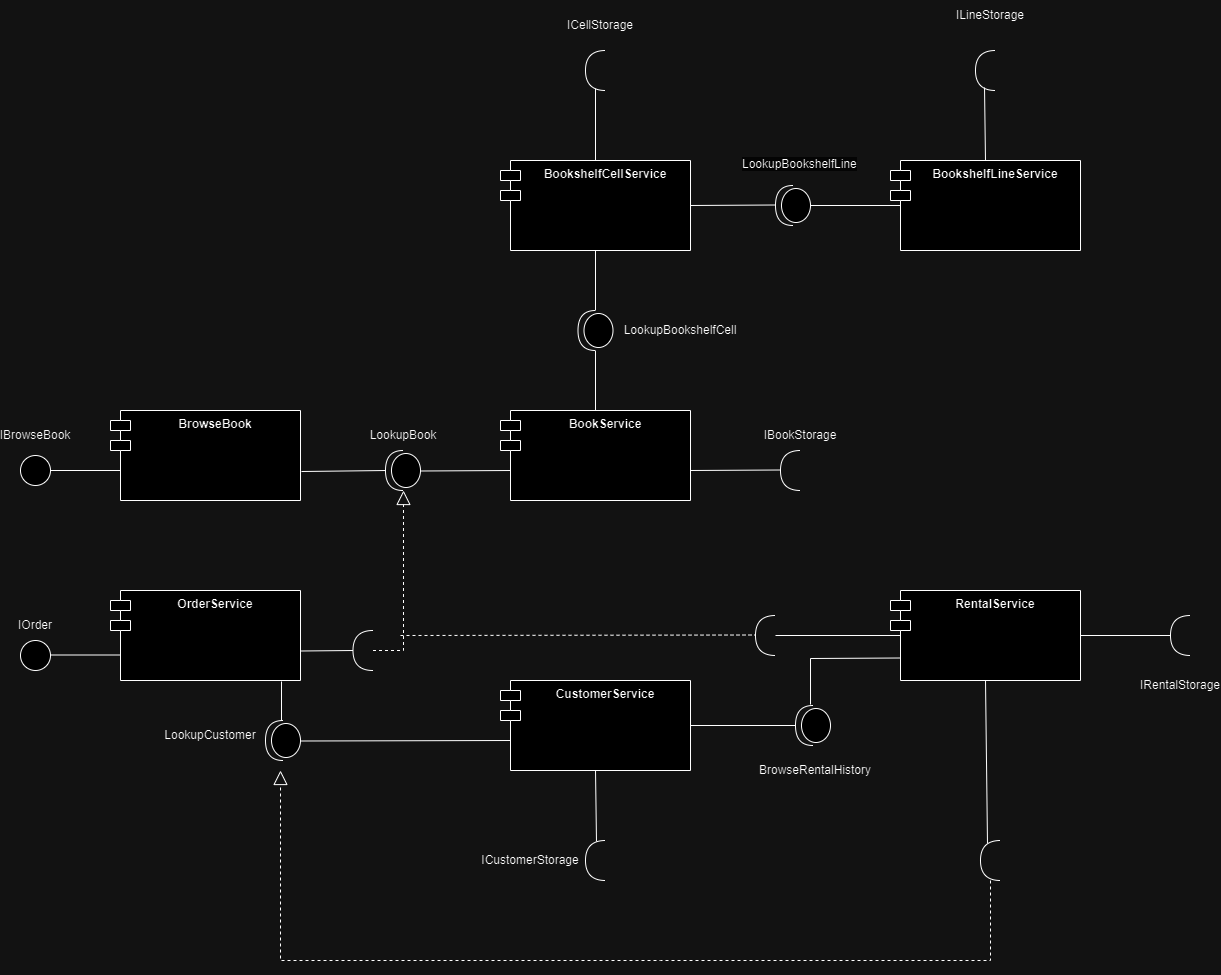

The diagram above was exported from draw.io. Its source (the exported page's mxGraphModel, read from the mxfile embedded in the PNG):
<mxGraphModel dx="1434" dy="1846" grid="1" gridSize="10" guides="1" tooltips="1" connect="1" arrows="1" fold="1" page="1" pageScale="1" pageWidth="850" pageHeight="1100" math="0" shadow="0">
  <root>
    <mxCell id="0" />
    <mxCell id="1" parent="0" />
    <mxCell id="2fCeum4zMVBSbH2ccZ_K-4" value="&lt;b&gt;BrowseBook&lt;/b&gt;" style="shape=module;align=left;spacingLeft=20;align=center;verticalAlign=top;whiteSpace=wrap;html=1;" vertex="1" parent="1">
      <mxGeometry x="150" y="80" width="190" height="90" as="geometry" />
    </mxCell>
    <mxCell id="2fCeum4zMVBSbH2ccZ_K-5" value="" style="ellipse;whiteSpace=wrap;html=1;aspect=fixed;" vertex="1" parent="1">
      <mxGeometry x="60" y="125" width="30" height="30" as="geometry" />
    </mxCell>
    <mxCell id="2fCeum4zMVBSbH2ccZ_K-7" value="" style="endArrow=none;html=1;rounded=0;exitX=1;exitY=0.5;exitDx=0;exitDy=0;" edge="1" parent="1" source="2fCeum4zMVBSbH2ccZ_K-5">
      <mxGeometry width="50" height="50" relative="1" as="geometry">
        <mxPoint x="400" y="210" as="sourcePoint" />
        <mxPoint x="160" y="140" as="targetPoint" />
      </mxGeometry>
    </mxCell>
    <mxCell id="2fCeum4zMVBSbH2ccZ_K-8" value="IBrowseBook" style="text;html=1;align=center;verticalAlign=middle;whiteSpace=wrap;rounded=0;" vertex="1" parent="1">
      <mxGeometry x="45" y="90" width="60" height="30" as="geometry" />
    </mxCell>
    <mxCell id="2fCeum4zMVBSbH2ccZ_K-9" value="" style="shape=providedRequiredInterface;html=1;verticalLabelPosition=bottom;sketch=0;rotation=-180;" vertex="1" parent="1">
      <mxGeometry x="425" y="120" width="35" height="40" as="geometry" />
    </mxCell>
    <mxCell id="2fCeum4zMVBSbH2ccZ_K-10" value="" style="endArrow=none;html=1;rounded=0;entryX=1;entryY=0.5;entryDx=0;entryDy=0;entryPerimeter=0;exitX=1.005;exitY=0.678;exitDx=0;exitDy=0;exitPerimeter=0;" edge="1" parent="1" source="2fCeum4zMVBSbH2ccZ_K-4" target="2fCeum4zMVBSbH2ccZ_K-9">
      <mxGeometry width="50" height="50" relative="1" as="geometry">
        <mxPoint x="370" y="160" as="sourcePoint" />
        <mxPoint x="410" y="154.5" as="targetPoint" />
      </mxGeometry>
    </mxCell>
    <mxCell id="2fCeum4zMVBSbH2ccZ_K-11" value="LookupBook" style="text;html=1;align=center;verticalAlign=middle;whiteSpace=wrap;rounded=0;" vertex="1" parent="1">
      <mxGeometry x="412.5" y="90" width="60" height="30" as="geometry" />
    </mxCell>
    <mxCell id="2fCeum4zMVBSbH2ccZ_K-12" value="&lt;b&gt;BookService&lt;/b&gt;" style="shape=module;align=left;spacingLeft=20;align=center;verticalAlign=top;whiteSpace=wrap;html=1;" vertex="1" parent="1">
      <mxGeometry x="540" y="80" width="190" height="90" as="geometry" />
    </mxCell>
    <mxCell id="2fCeum4zMVBSbH2ccZ_K-13" value="" style="endArrow=none;html=1;rounded=0;exitX=1.005;exitY=0.678;exitDx=0;exitDy=0;exitPerimeter=0;" edge="1" parent="1">
      <mxGeometry width="50" height="50" relative="1" as="geometry">
        <mxPoint x="460" y="140.5" as="sourcePoint" />
        <mxPoint x="550" y="140" as="targetPoint" />
      </mxGeometry>
    </mxCell>
    <mxCell id="2fCeum4zMVBSbH2ccZ_K-14" value="" style="endArrow=none;html=1;rounded=0;exitX=1.005;exitY=0.678;exitDx=0;exitDy=0;exitPerimeter=0;" edge="1" parent="1">
      <mxGeometry width="50" height="50" relative="1" as="geometry">
        <mxPoint x="730" y="140" as="sourcePoint" />
        <mxPoint x="820" y="139.5" as="targetPoint" />
      </mxGeometry>
    </mxCell>
    <mxCell id="2fCeum4zMVBSbH2ccZ_K-15" value="" style="shape=requiredInterface;html=1;verticalLabelPosition=bottom;sketch=0;rotation=-180;" vertex="1" parent="1">
      <mxGeometry x="820" y="120" width="20" height="40" as="geometry" />
    </mxCell>
    <mxCell id="2fCeum4zMVBSbH2ccZ_K-16" value="IBookStorage" style="text;html=1;align=center;verticalAlign=middle;whiteSpace=wrap;rounded=0;" vertex="1" parent="1">
      <mxGeometry x="810" y="90" width="60" height="30" as="geometry" />
    </mxCell>
    <mxCell id="2fCeum4zMVBSbH2ccZ_K-17" value="&lt;b&gt;OrderService&lt;/b&gt;" style="shape=module;align=left;spacingLeft=20;align=center;verticalAlign=top;whiteSpace=wrap;html=1;" vertex="1" parent="1">
      <mxGeometry x="150" y="260" width="190" height="90" as="geometry" />
    </mxCell>
    <mxCell id="2fCeum4zMVBSbH2ccZ_K-18" value="" style="ellipse;whiteSpace=wrap;html=1;aspect=fixed;" vertex="1" parent="1">
      <mxGeometry x="60" y="310" width="30" height="30" as="geometry" />
    </mxCell>
    <mxCell id="2fCeum4zMVBSbH2ccZ_K-19" value="" style="endArrow=none;html=1;rounded=0;exitX=1;exitY=0.5;exitDx=0;exitDy=0;" edge="1" parent="1">
      <mxGeometry width="50" height="50" relative="1" as="geometry">
        <mxPoint x="90" y="324.5" as="sourcePoint" />
        <mxPoint x="160" y="324.5" as="targetPoint" />
      </mxGeometry>
    </mxCell>
    <mxCell id="2fCeum4zMVBSbH2ccZ_K-20" value="IOrder" style="text;html=1;align=center;verticalAlign=middle;whiteSpace=wrap;rounded=0;" vertex="1" parent="1">
      <mxGeometry x="45" y="280" width="60" height="30" as="geometry" />
    </mxCell>
    <mxCell id="2fCeum4zMVBSbH2ccZ_K-21" value="" style="shape=requiredInterface;html=1;verticalLabelPosition=bottom;sketch=0;rotation=-180;" vertex="1" parent="1">
      <mxGeometry x="392.5" y="300" width="20" height="40" as="geometry" />
    </mxCell>
    <mxCell id="2fCeum4zMVBSbH2ccZ_K-22" value="" style="endArrow=none;html=1;rounded=0;exitX=1.005;exitY=0.678;exitDx=0;exitDy=0;exitPerimeter=0;entryX=1;entryY=0.5;entryDx=0;entryDy=0;entryPerimeter=0;" edge="1" parent="1" target="2fCeum4zMVBSbH2ccZ_K-21">
      <mxGeometry width="50" height="50" relative="1" as="geometry">
        <mxPoint x="340" y="320.5" as="sourcePoint" />
        <mxPoint x="380" y="320" as="targetPoint" />
      </mxGeometry>
    </mxCell>
    <mxCell id="2fCeum4zMVBSbH2ccZ_K-27" value="" style="endArrow=block;dashed=1;endFill=0;endSize=12;html=1;rounded=0;exitX=0;exitY=0.5;exitDx=0;exitDy=0;exitPerimeter=0;entryX=0.486;entryY=0;entryDx=0;entryDy=0;entryPerimeter=0;" edge="1" parent="1" source="2fCeum4zMVBSbH2ccZ_K-21" target="2fCeum4zMVBSbH2ccZ_K-9">
      <mxGeometry width="160" relative="1" as="geometry">
        <mxPoint x="340" y="380" as="sourcePoint" />
        <mxPoint x="380" y="180" as="targetPoint" />
        <Array as="points">
          <mxPoint x="443" y="320" />
        </Array>
      </mxGeometry>
    </mxCell>
    <mxCell id="2fCeum4zMVBSbH2ccZ_K-28" value="&lt;b&gt;CustomerService&lt;/b&gt;" style="shape=module;align=left;spacingLeft=20;align=center;verticalAlign=top;whiteSpace=wrap;html=1;" vertex="1" parent="1">
      <mxGeometry x="540" y="350" width="190" height="90" as="geometry" />
    </mxCell>
    <mxCell id="2fCeum4zMVBSbH2ccZ_K-29" value="" style="endArrow=none;html=1;rounded=0;exitX=0.9;exitY=1.011;exitDx=0;exitDy=0;exitPerimeter=0;entryX=1;entryY=0.525;entryDx=0;entryDy=0;entryPerimeter=0;" edge="1" parent="1" source="2fCeum4zMVBSbH2ccZ_K-17">
      <mxGeometry width="50" height="50" relative="1" as="geometry">
        <mxPoint x="310" y="360.5" as="sourcePoint" />
        <mxPoint x="321" y="390" as="targetPoint" />
      </mxGeometry>
    </mxCell>
    <mxCell id="2fCeum4zMVBSbH2ccZ_K-31" value="" style="shape=providedRequiredInterface;html=1;verticalLabelPosition=bottom;sketch=0;rotation=-180;" vertex="1" parent="1">
      <mxGeometry x="305" y="390" width="35" height="40" as="geometry" />
    </mxCell>
    <mxCell id="2fCeum4zMVBSbH2ccZ_K-32" value="LookupCustomer" style="text;html=1;align=center;verticalAlign=middle;whiteSpace=wrap;rounded=0;" vertex="1" parent="1">
      <mxGeometry x="220" y="390" width="60" height="30" as="geometry" />
    </mxCell>
    <mxCell id="2fCeum4zMVBSbH2ccZ_K-33" value="" style="endArrow=none;html=1;rounded=0;exitX=1.005;exitY=0.678;exitDx=0;exitDy=0;exitPerimeter=0;" edge="1" parent="1">
      <mxGeometry width="50" height="50" relative="1" as="geometry">
        <mxPoint x="341" y="410.5" as="sourcePoint" />
        <mxPoint x="550" y="410" as="targetPoint" />
      </mxGeometry>
    </mxCell>
    <mxCell id="2fCeum4zMVBSbH2ccZ_K-35" value="" style="endArrow=none;html=1;rounded=0;exitX=0.5;exitY=1;exitDx=0;exitDy=0;entryX=0.45;entryY=0.975;entryDx=0;entryDy=0;entryPerimeter=0;" edge="1" parent="1" source="2fCeum4zMVBSbH2ccZ_K-28" target="2fCeum4zMVBSbH2ccZ_K-36">
      <mxGeometry width="50" height="50" relative="1" as="geometry">
        <mxPoint x="730" y="400.5" as="sourcePoint" />
        <mxPoint x="820" y="400" as="targetPoint" />
      </mxGeometry>
    </mxCell>
    <mxCell id="2fCeum4zMVBSbH2ccZ_K-36" value="" style="shape=requiredInterface;html=1;verticalLabelPosition=bottom;sketch=0;rotation=-180;" vertex="1" parent="1">
      <mxGeometry x="625" y="510" width="20" height="40" as="geometry" />
    </mxCell>
    <mxCell id="2fCeum4zMVBSbH2ccZ_K-37" value="ICustomerStorage" style="text;html=1;align=center;verticalAlign=middle;whiteSpace=wrap;rounded=0;" vertex="1" parent="1">
      <mxGeometry x="540" y="515" width="60" height="30" as="geometry" />
    </mxCell>
    <mxCell id="2fCeum4zMVBSbH2ccZ_K-38" value="" style="shape=providedRequiredInterface;html=1;verticalLabelPosition=bottom;sketch=0;rotation=-180;" vertex="1" parent="1">
      <mxGeometry x="617.5" y="-20" width="35" height="40" as="geometry" />
    </mxCell>
    <mxCell id="2fCeum4zMVBSbH2ccZ_K-39" value="" style="endArrow=none;html=1;rounded=0;entryX=0.5;entryY=0;entryDx=0;entryDy=0;" edge="1" parent="1" source="2fCeum4zMVBSbH2ccZ_K-38" target="2fCeum4zMVBSbH2ccZ_K-12">
      <mxGeometry width="50" height="50" relative="1" as="geometry">
        <mxPoint x="470" y="150.5" as="sourcePoint" />
        <mxPoint x="560" y="150" as="targetPoint" />
      </mxGeometry>
    </mxCell>
    <mxCell id="2fCeum4zMVBSbH2ccZ_K-40" value="LookupBookshelfCell" style="text;html=1;align=center;verticalAlign=middle;whiteSpace=wrap;rounded=0;" vertex="1" parent="1">
      <mxGeometry x="690" y="-15" width="60" height="30" as="geometry" />
    </mxCell>
    <mxCell id="2fCeum4zMVBSbH2ccZ_K-41" value="&lt;b&gt;BookshelfCellService&lt;/b&gt;" style="shape=module;align=left;spacingLeft=20;align=center;verticalAlign=top;whiteSpace=wrap;html=1;" vertex="1" parent="1">
      <mxGeometry x="540" y="-170" width="190" height="90" as="geometry" />
    </mxCell>
    <mxCell id="2fCeum4zMVBSbH2ccZ_K-42" value="" style="endArrow=none;html=1;rounded=0;entryX=0.5;entryY=1;entryDx=0;entryDy=0;exitX=0.5;exitY=1;exitDx=0;exitDy=0;entryPerimeter=0;" edge="1" parent="1" source="2fCeum4zMVBSbH2ccZ_K-41" target="2fCeum4zMVBSbH2ccZ_K-38">
      <mxGeometry width="50" height="50" relative="1" as="geometry">
        <mxPoint x="645" y="30" as="sourcePoint" />
        <mxPoint x="645" y="90" as="targetPoint" />
      </mxGeometry>
    </mxCell>
    <mxCell id="2fCeum4zMVBSbH2ccZ_K-43" value="&lt;b&gt;BookshelfLineService&lt;/b&gt;" style="shape=module;align=left;spacingLeft=20;align=center;verticalAlign=top;whiteSpace=wrap;html=1;" vertex="1" parent="1">
      <mxGeometry x="930" y="-170" width="190" height="90" as="geometry" />
    </mxCell>
    <mxCell id="2fCeum4zMVBSbH2ccZ_K-44" value="" style="shape=providedRequiredInterface;html=1;verticalLabelPosition=bottom;sketch=0;rotation=-180;" vertex="1" parent="1">
      <mxGeometry x="815" y="-145" width="35" height="40" as="geometry" />
    </mxCell>
    <mxCell id="2fCeum4zMVBSbH2ccZ_K-45" value="" style="endArrow=none;html=1;rounded=0;" edge="1" parent="1">
      <mxGeometry width="50" height="50" relative="1" as="geometry">
        <mxPoint x="730" y="-125" as="sourcePoint" />
        <mxPoint x="815" y="-125.5" as="targetPoint" />
      </mxGeometry>
    </mxCell>
    <mxCell id="2fCeum4zMVBSbH2ccZ_K-46" value="" style="endArrow=none;html=1;rounded=0;exitX=1.005;exitY=0.678;exitDx=0;exitDy=0;exitPerimeter=0;entryX=0;entryY=0.5;entryDx=10;entryDy=0;entryPerimeter=0;" edge="1" parent="1" target="2fCeum4zMVBSbH2ccZ_K-43">
      <mxGeometry width="50" height="50" relative="1" as="geometry">
        <mxPoint x="850" y="-125" as="sourcePoint" />
        <mxPoint x="940" y="-125.5" as="targetPoint" />
      </mxGeometry>
    </mxCell>
    <mxCell id="2fCeum4zMVBSbH2ccZ_K-47" value="&lt;span style=&quot;color: rgb(0, 0, 0); font-family: Helvetica; font-size: 12px; font-style: normal; font-variant-ligatures: normal; font-variant-caps: normal; font-weight: 400; letter-spacing: normal; orphans: 2; text-align: center; text-indent: 0px; text-transform: none; widows: 2; word-spacing: 0px; -webkit-text-stroke-width: 0px; white-space: normal; background-color: rgb(251, 251, 251); text-decoration-thickness: initial; text-decoration-style: initial; text-decoration-color: initial; display: inline !important; float: none;&quot;&gt;LookupBookshelfLine&lt;/span&gt;" style="text;whiteSpace=wrap;html=1;" vertex="1" parent="1">
      <mxGeometry x="780" y="-180" width="150" height="40" as="geometry" />
    </mxCell>
    <mxCell id="2fCeum4zMVBSbH2ccZ_K-48" value="" style="shape=requiredInterface;html=1;verticalLabelPosition=bottom;sketch=0;rotation=-180;" vertex="1" parent="1">
      <mxGeometry x="1015" y="-280" width="20" height="40" as="geometry" />
    </mxCell>
    <mxCell id="2fCeum4zMVBSbH2ccZ_K-49" value="" style="shape=requiredInterface;html=1;verticalLabelPosition=bottom;sketch=0;rotation=-180;" vertex="1" parent="1">
      <mxGeometry x="625" y="-280" width="20" height="40" as="geometry" />
    </mxCell>
    <mxCell id="2fCeum4zMVBSbH2ccZ_K-50" value="" style="endArrow=none;html=1;rounded=0;entryX=0.5;entryY=0;entryDx=0;entryDy=0;exitX=0.5;exitY=0.05;exitDx=0;exitDy=0;exitPerimeter=0;" edge="1" parent="1" source="2fCeum4zMVBSbH2ccZ_K-49" target="2fCeum4zMVBSbH2ccZ_K-41">
      <mxGeometry width="50" height="50" relative="1" as="geometry">
        <mxPoint x="645" y="-70" as="sourcePoint" />
        <mxPoint x="645" y="-10" as="targetPoint" />
      </mxGeometry>
    </mxCell>
    <mxCell id="2fCeum4zMVBSbH2ccZ_K-51" value="" style="endArrow=none;html=1;rounded=0;exitX=0.5;exitY=0;exitDx=0;exitDy=0;entryX=0.55;entryY=0.075;entryDx=0;entryDy=0;entryPerimeter=0;" edge="1" parent="1" source="2fCeum4zMVBSbH2ccZ_K-43" target="2fCeum4zMVBSbH2ccZ_K-48">
      <mxGeometry width="50" height="50" relative="1" as="geometry">
        <mxPoint x="655" y="-60" as="sourcePoint" />
        <mxPoint x="960" y="-230" as="targetPoint" />
      </mxGeometry>
    </mxCell>
    <mxCell id="2fCeum4zMVBSbH2ccZ_K-52" value="ICellStorage" style="text;html=1;align=center;verticalAlign=middle;whiteSpace=wrap;rounded=0;" vertex="1" parent="1">
      <mxGeometry x="610" y="-320" width="60" height="30" as="geometry" />
    </mxCell>
    <mxCell id="2fCeum4zMVBSbH2ccZ_K-53" value="ILineStorage" style="text;html=1;align=center;verticalAlign=middle;whiteSpace=wrap;rounded=0;" vertex="1" parent="1">
      <mxGeometry x="1000" y="-330" width="60" height="30" as="geometry" />
    </mxCell>
    <mxCell id="2fCeum4zMVBSbH2ccZ_K-55" value="&lt;b&gt;RentalService&lt;/b&gt;" style="shape=module;align=left;spacingLeft=20;align=center;verticalAlign=top;whiteSpace=wrap;html=1;" vertex="1" parent="1">
      <mxGeometry x="930" y="260" width="190" height="90" as="geometry" />
    </mxCell>
    <mxCell id="2fCeum4zMVBSbH2ccZ_K-56" value="" style="shape=requiredInterface;html=1;verticalLabelPosition=bottom;sketch=0;rotation=-180;" vertex="1" parent="1">
      <mxGeometry x="1210" y="285" width="20" height="40" as="geometry" />
    </mxCell>
    <mxCell id="2fCeum4zMVBSbH2ccZ_K-57" value="" style="endArrow=none;html=1;rounded=0;exitX=1;exitY=0.5;exitDx=0;exitDy=0;entryX=1;entryY=0.5;entryDx=0;entryDy=0;exitPerimeter=0;" edge="1" parent="1" source="2fCeum4zMVBSbH2ccZ_K-56" target="2fCeum4zMVBSbH2ccZ_K-55">
      <mxGeometry width="50" height="50" relative="1" as="geometry">
        <mxPoint x="645" y="450" as="sourcePoint" />
        <mxPoint x="646" y="521" as="targetPoint" />
      </mxGeometry>
    </mxCell>
    <mxCell id="2fCeum4zMVBSbH2ccZ_K-58" value="IRentalStorage" style="text;html=1;align=center;verticalAlign=middle;whiteSpace=wrap;rounded=0;" vertex="1" parent="1">
      <mxGeometry x="1190" y="340" width="60" height="30" as="geometry" />
    </mxCell>
    <mxCell id="2fCeum4zMVBSbH2ccZ_K-59" value="" style="shape=providedRequiredInterface;html=1;verticalLabelPosition=bottom;sketch=0;rotation=-180;" vertex="1" parent="1">
      <mxGeometry x="835" y="375" width="35" height="40" as="geometry" />
    </mxCell>
    <mxCell id="2fCeum4zMVBSbH2ccZ_K-60" value="BrowseRentalHistory" style="text;html=1;align=center;verticalAlign=middle;whiteSpace=wrap;rounded=0;" vertex="1" parent="1">
      <mxGeometry x="825" y="425" width="60" height="30" as="geometry" />
    </mxCell>
    <mxCell id="2fCeum4zMVBSbH2ccZ_K-61" value="" style="endArrow=none;html=1;rounded=0;exitX=1;exitY=0.5;exitDx=0;exitDy=0;entryX=1;entryY=0.5;entryDx=0;entryDy=0;entryPerimeter=0;" edge="1" parent="1" source="2fCeum4zMVBSbH2ccZ_K-28" target="2fCeum4zMVBSbH2ccZ_K-59">
      <mxGeometry width="50" height="50" relative="1" as="geometry">
        <mxPoint x="645" y="450" as="sourcePoint" />
        <mxPoint x="790" y="430" as="targetPoint" />
      </mxGeometry>
    </mxCell>
    <mxCell id="2fCeum4zMVBSbH2ccZ_K-62" value="" style="endArrow=none;html=1;rounded=0;exitX=0;exitY=0.75;exitDx=10;exitDy=0;exitPerimeter=0;entryX=0.571;entryY=1.025;entryDx=0;entryDy=0;entryPerimeter=0;" edge="1" parent="1" source="2fCeum4zMVBSbH2ccZ_K-55" target="2fCeum4zMVBSbH2ccZ_K-59">
      <mxGeometry width="50" height="50" relative="1" as="geometry">
        <mxPoint x="740" y="405" as="sourcePoint" />
        <mxPoint x="850" y="330" as="targetPoint" />
        <Array as="points">
          <mxPoint x="850" y="328" />
        </Array>
      </mxGeometry>
    </mxCell>
    <mxCell id="2fCeum4zMVBSbH2ccZ_K-63" value="" style="shape=requiredInterface;html=1;verticalLabelPosition=bottom;sketch=0;rotation=-180;" vertex="1" parent="1">
      <mxGeometry x="795" y="285" width="20" height="40" as="geometry" />
    </mxCell>
    <mxCell id="2fCeum4zMVBSbH2ccZ_K-65" value="" style="endArrow=none;html=1;rounded=0;exitX=0;exitY=0.5;exitDx=0;exitDy=0;entryX=0;entryY=0.5;entryDx=10;entryDy=0;entryPerimeter=0;exitPerimeter=0;" edge="1" parent="1" source="2fCeum4zMVBSbH2ccZ_K-63" target="2fCeum4zMVBSbH2ccZ_K-55">
      <mxGeometry width="50" height="50" relative="1" as="geometry">
        <mxPoint x="645" y="450" as="sourcePoint" />
        <mxPoint x="646" y="521" as="targetPoint" />
      </mxGeometry>
    </mxCell>
    <mxCell id="2fCeum4zMVBSbH2ccZ_K-67" value="" style="endArrow=none;html=1;rounded=0;dashed=1;" edge="1" parent="1">
      <mxGeometry width="50" height="50" relative="1" as="geometry">
        <mxPoint x="440" y="305" as="sourcePoint" />
        <mxPoint x="795" y="304.5" as="targetPoint" />
      </mxGeometry>
    </mxCell>
    <mxCell id="2fCeum4zMVBSbH2ccZ_K-68" value="" style="shape=requiredInterface;html=1;verticalLabelPosition=bottom;sketch=0;rotation=-180;" vertex="1" parent="1">
      <mxGeometry x="1020" y="510" width="20" height="40" as="geometry" />
    </mxCell>
    <mxCell id="2fCeum4zMVBSbH2ccZ_K-69" value="" style="endArrow=none;html=1;rounded=0;entryX=0.5;entryY=1;entryDx=0;entryDy=0;exitX=0.65;exitY=0.925;exitDx=0;exitDy=0;exitPerimeter=0;" edge="1" parent="1" source="2fCeum4zMVBSbH2ccZ_K-68" target="2fCeum4zMVBSbH2ccZ_K-55">
      <mxGeometry width="50" height="50" relative="1" as="geometry">
        <mxPoint x="1020" y="500" as="sourcePoint" />
        <mxPoint x="1130" y="315" as="targetPoint" />
      </mxGeometry>
    </mxCell>
    <mxCell id="2fCeum4zMVBSbH2ccZ_K-72" value="" style="endArrow=block;dashed=1;endFill=0;endSize=12;html=1;rounded=0;" edge="1" parent="1">
      <mxGeometry width="160" relative="1" as="geometry">
        <mxPoint x="1030" y="550" as="sourcePoint" />
        <mxPoint x="320" y="440" as="targetPoint" />
        <Array as="points">
          <mxPoint x="1030" y="630" />
          <mxPoint x="700" y="630" />
          <mxPoint x="320" y="630" />
        </Array>
      </mxGeometry>
    </mxCell>
  </root>
</mxGraphModel>